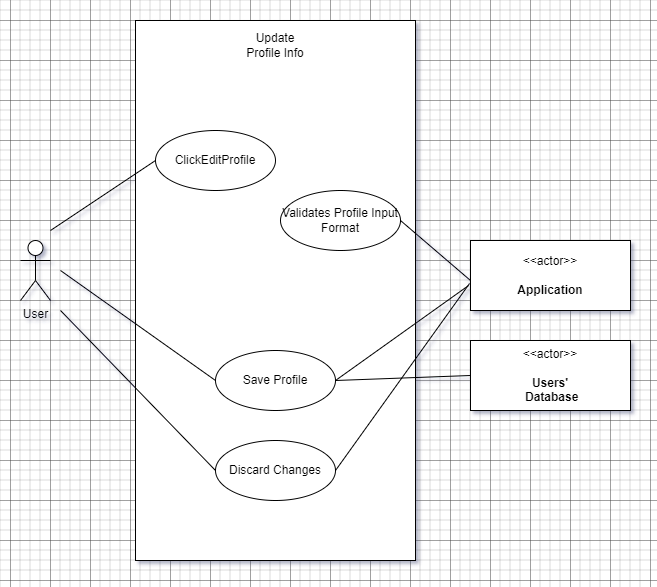

The diagram above was exported from draw.io. Its source (the exported page's mxGraphModel, read from the mxfile embedded in the PNG):
<mxGraphModel dx="1434" dy="836" grid="1" gridSize="10" guides="1" tooltips="1" connect="1" arrows="1" fold="1" page="1" pageScale="1" pageWidth="850" pageHeight="1100" math="0" shadow="0">
  <root>
    <mxCell id="0" />
    <mxCell id="1" parent="0" />
    <mxCell id="3vW3K6G94yRJNerGVlUc-1" value="&lt;h2&gt;&lt;br&gt;&lt;/h2&gt;" style="rounded=0;whiteSpace=wrap;html=1;align=center;" vertex="1" parent="1">
      <mxGeometry x="285" y="240" width="280" height="540" as="geometry" />
    </mxCell>
    <mxCell id="3vW3K6G94yRJNerGVlUc-2" value="ClickEditProfile" style="ellipse;whiteSpace=wrap;html=1;" vertex="1" parent="1">
      <mxGeometry x="305" y="350" width="120" height="60" as="geometry" />
    </mxCell>
    <mxCell id="3vW3K6G94yRJNerGVlUc-3" value="User&lt;br&gt;" style="shape=umlActor;verticalLabelPosition=bottom;verticalAlign=top;html=1;outlineConnect=0;" vertex="1" parent="1">
      <mxGeometry x="170" y="460" width="30" height="60" as="geometry" />
    </mxCell>
    <mxCell id="3vW3K6G94yRJNerGVlUc-4" value="&amp;lt;&amp;lt;actor&amp;gt;&amp;gt;&lt;br&gt;&lt;br&gt;&lt;b&gt;Application&lt;br&gt;&lt;/b&gt;" style="html=1;align=center;verticalAlign=middle;dashed=0;whiteSpace=wrap;" vertex="1" parent="1">
      <mxGeometry x="620" y="460" width="160" height="70" as="geometry" />
    </mxCell>
    <mxCell id="3vW3K6G94yRJNerGVlUc-5" value="" style="endArrow=none;html=1;rounded=0;entryX=0;entryY=0.5;entryDx=0;entryDy=0;" edge="1" parent="1" target="3vW3K6G94yRJNerGVlUc-2">
      <mxGeometry width="50" height="50" relative="1" as="geometry">
        <mxPoint x="200" y="450" as="sourcePoint" />
        <mxPoint x="365" y="400" as="targetPoint" />
      </mxGeometry>
    </mxCell>
    <mxCell id="3vW3K6G94yRJNerGVlUc-6" value="Update Profile Info" style="text;html=1;strokeColor=none;fillColor=none;align=center;verticalAlign=middle;whiteSpace=wrap;rounded=0;" vertex="1" parent="1">
      <mxGeometry x="395" y="250" width="60" height="30" as="geometry" />
    </mxCell>
    <mxCell id="3vW3K6G94yRJNerGVlUc-7" value="Save Profile" style="ellipse;whiteSpace=wrap;html=1;" vertex="1" parent="1">
      <mxGeometry x="365" y="570" width="120" height="60" as="geometry" />
    </mxCell>
    <mxCell id="3vW3K6G94yRJNerGVlUc-8" value="" style="endArrow=none;html=1;rounded=0;entryX=0;entryY=0.5;entryDx=0;entryDy=0;" edge="1" parent="1" target="3vW3K6G94yRJNerGVlUc-7">
      <mxGeometry width="50" height="50" relative="1" as="geometry">
        <mxPoint x="210" y="490" as="sourcePoint" />
        <mxPoint x="450" y="400" as="targetPoint" />
      </mxGeometry>
    </mxCell>
    <mxCell id="3vW3K6G94yRJNerGVlUc-9" value="Validates Profile Input Format" style="ellipse;whiteSpace=wrap;html=1;" vertex="1" parent="1">
      <mxGeometry x="430" y="410" width="120" height="60" as="geometry" />
    </mxCell>
    <mxCell id="3vW3K6G94yRJNerGVlUc-10" value="" style="endArrow=none;html=1;rounded=0;exitX=1;exitY=0.5;exitDx=0;exitDy=0;" edge="1" parent="1" source="3vW3K6G94yRJNerGVlUc-9">
      <mxGeometry width="50" height="50" relative="1" as="geometry">
        <mxPoint x="489" y="576" as="sourcePoint" />
        <mxPoint x="620" y="500" as="targetPoint" />
      </mxGeometry>
    </mxCell>
    <mxCell id="3vW3K6G94yRJNerGVlUc-11" value="Discard Changes" style="ellipse;whiteSpace=wrap;html=1;" vertex="1" parent="1">
      <mxGeometry x="365" y="660" width="120" height="60" as="geometry" />
    </mxCell>
    <mxCell id="3vW3K6G94yRJNerGVlUc-12" value="" style="endArrow=none;html=1;rounded=0;entryX=0;entryY=0.5;entryDx=0;entryDy=0;" edge="1" parent="1" target="3vW3K6G94yRJNerGVlUc-11">
      <mxGeometry width="50" height="50" relative="1" as="geometry">
        <mxPoint x="210" y="530" as="sourcePoint" />
        <mxPoint x="380" y="588" as="targetPoint" />
      </mxGeometry>
    </mxCell>
    <mxCell id="3vW3K6G94yRJNerGVlUc-13" value="" style="endArrow=none;html=1;rounded=0;exitX=1;exitY=0.5;exitDx=0;exitDy=0;entryX=-0.012;entryY=0.643;entryDx=0;entryDy=0;entryPerimeter=0;" edge="1" parent="1" source="3vW3K6G94yRJNerGVlUc-7" target="3vW3K6G94yRJNerGVlUc-4">
      <mxGeometry width="50" height="50" relative="1" as="geometry">
        <mxPoint x="560" y="450" as="sourcePoint" />
        <mxPoint x="630" y="510" as="targetPoint" />
      </mxGeometry>
    </mxCell>
    <mxCell id="3vW3K6G94yRJNerGVlUc-14" value="" style="endArrow=none;html=1;rounded=0;exitX=1;exitY=0.5;exitDx=0;exitDy=0;entryX=-0.006;entryY=0.614;entryDx=0;entryDy=0;entryPerimeter=0;" edge="1" parent="1" source="3vW3K6G94yRJNerGVlUc-11" target="3vW3K6G94yRJNerGVlUc-4">
      <mxGeometry width="50" height="50" relative="1" as="geometry">
        <mxPoint x="480" y="610" as="sourcePoint" />
        <mxPoint x="628" y="515" as="targetPoint" />
      </mxGeometry>
    </mxCell>
    <mxCell id="iICQnMcG-XdrTJVDjN1Q-1" value="&amp;lt;&amp;lt;actor&amp;gt;&amp;gt;&lt;br&gt;&lt;br&gt;&lt;b&gt;Users'&lt;br&gt;&amp;nbsp;Database&lt;br&gt;&lt;/b&gt;" style="html=1;align=center;verticalAlign=middle;dashed=0;whiteSpace=wrap;" vertex="1" parent="1">
      <mxGeometry x="620" y="560" width="160" height="70" as="geometry" />
    </mxCell>
    <mxCell id="iICQnMcG-XdrTJVDjN1Q-2" value="" style="endArrow=none;html=1;rounded=0;exitX=1;exitY=0.5;exitDx=0;exitDy=0;entryX=0;entryY=0.5;entryDx=0;entryDy=0;" edge="1" parent="1" source="3vW3K6G94yRJNerGVlUc-7" target="iICQnMcG-XdrTJVDjN1Q-1">
      <mxGeometry width="50" height="50" relative="1" as="geometry">
        <mxPoint x="495" y="610" as="sourcePoint" />
        <mxPoint x="628" y="515" as="targetPoint" />
      </mxGeometry>
    </mxCell>
  </root>
</mxGraphModel>